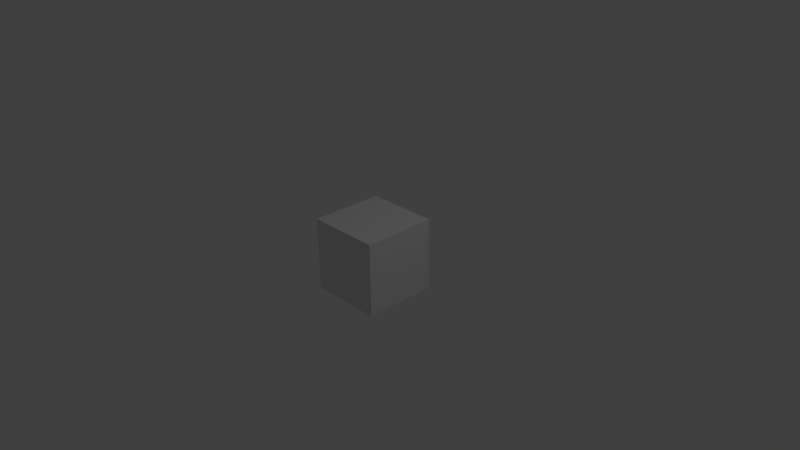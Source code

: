 # Source: defaultTile.blend  (saved by Blender 2.76.0; exported with 4.5.12 LTS)
import bpy
from mathutils import Matrix  # noqa: F401  (used for matrix-valued properties, if any)

bpy.ops.wm.read_factory_settings(use_empty=True)
scene = bpy.context.scene
scene.name = 'Scene'

# ---- collections
col_collection_1 = bpy.data.collections.new('Collection 1'); scene.collection.children.link(col_collection_1)

# ---- materials (node trees are filled in below, after node groups)
mat_material = bpy.data.materials.new('Material')
mat_material.alpha_threshold = 0.0
mat_material.use_transparent_shadow = False
mat_material.roughness = 0.5
mat_material.line_color = (0.0, 0.0, 0.0, 1.0)

# ---- material node trees

# ---- world
world_world = bpy.data.worlds.new('World'); scene.world = world_world
world_world.color = (0.05088, 0.05088, 0.05088)
world_world.use_sun_shadow = False
world_world.sun_shadow_jitter_overblur = 0.0
world_world.cycles.sampling_method = 'MANUAL'
world_world.cycles.sample_map_resolution = 256

# ---- cameras
cam_camera = bpy.data.cameras.new('Camera')
cam_camera.clip_end = 100.0
cam_camera.lens = 35.0
cam_camera.sensor_width = 32.0
cam_camera.sensor_height = 18.0
cam_camera.ortho_scale = 7.314
cam_camera.dof.focus_distance = 0.0
cam_camera.dof.aperture_fstop = 128.0

# ---- lights
light_lamp = bpy.data.lights.new('Lamp', 'POINT')
light_lamp.transmission_factor = 0.0
light_lamp.cutoff_distance = 30.0
light_lamp.energy = 100.0
light_lamp.shadow_buffer_clip_start = 1.001
light_lamp.shadow_soft_size = 0.1
light_lamp.shadow_maximum_resolution = 0.006
light_lamp.use_absolute_resolution = True
light_lamp.cycles.use_multiple_importance_sampling = False

# ---- meshes
me_cube = bpy.data.meshes.new('Cube')
me_cube.from_pydata([(-1.0, -1.0, 1.0), (-1.0, -1.0, -1.0), (1.0, -1.0, -1.0), (1.0, -1.0, 1.0), (-1.0, 1.0, 1.0), (-1.0, 1.0, -1.0), (1.0, 1.0, -1.0), (1.0, 1.0, 1.0)], [], [(0, 1, 2, 3), (4, 7, 6, 5), (0, 4, 5, 1), (1, 5, 6, 2), (2, 6, 7, 3), (4, 0, 3, 7)])
_uv = me_cube.uv_layers.new(name='UVMap')
_uv.uv.foreach_set('vector', [0.7414, 0.3055, 0.4996, 0.3055, 0.4996, 0.06374, 0.7414, 0.06374, 0.7411, 0.5471, 0.7411, 0.7889, 0.4993, 0.7889, 0.4993, 0.5471, 0.7412, 0.3066, 0.7412, 0.5484, 0.4994, 0.5484, 0.4994, 0.3066, 0.9844, 0.3066, 0.9844, 0.5484, 0.7427, 0.5484, 0.7427, 0.3066, 0.2548, 0.3081, 0.2548, 0.5499, 0.01308, 0.5499, 0.01308, 0.3081, 0.2549, 0.5484, 0.2549, 0.3066, 0.4967, 0.3066, 0.4967, 0.5484])
me_cube.materials.append(mat_material)
me_cube.use_remesh_preserve_volume = False
me_cube.use_remesh_preserve_attributes = False
me_cube.use_mirror_vertex_groups = False
me_cube.update()

# ---- objects
ob_cube = bpy.data.objects.new('Cube', me_cube)
ob_lamp = bpy.data.objects.new('Lamp', light_lamp)
ob_camera = bpy.data.objects.new('Camera', cam_camera)

# ---- transforms, parenting, visibility, modifiers, constraints
ob_cube.location = (0.0, 0.0, 0.0)
ob_cube.rotation_euler = (1.571, -0.0, -3.142)
ob_cube.scale = (0.5, 0.5, 0.5)
ob_cube.lock_rotations_4d = False
ob_cube.empty_display_type = 'ARROWS'
ob_cube.lineart.crease_threshold = 0.0
ob_lamp.location = (4.076, 1.005, 5.904)
ob_lamp.rotation_euler = (0.6503, 0.05522, 1.866)
ob_lamp.lock_rotations_4d = False
ob_lamp.empty_display_type = 'ARROWS'
ob_lamp.color = (0.0, 0.0, 0.0, 0.0)
ob_lamp.lineart.crease_threshold = 0.0
ob_camera.location = (7.481, -6.508, 5.344)
ob_camera.rotation_euler = (1.109, 0.01082, 0.8149)
ob_camera.lock_rotations_4d = False
ob_camera.empty_display_type = 'ARROWS'
ob_camera.color = (0.0, 0.0, 0.0, 0.0)
ob_camera.display_type = 'WIRE'
ob_camera.lineart.crease_threshold = 0.0

# ---- collection membership
col_collection_1.objects.link(ob_cube)
col_collection_1.objects.link(ob_lamp)
col_collection_1.objects.link(ob_camera)

# ---- scene / render settings (as saved in the file)
scene.camera = ob_camera
scene.frame_start = 1; scene.frame_end = 250; scene.frame_set(0)
scene.render.engine = 'BLENDER_EEVEE_NEXT'
scene.render.resolution_percentage = 50
scene.render.dither_intensity = 0.0
scene.cycles.use_denoising = False
scene.cycles.samples = 10
scene.cycles.sampling_pattern = 'TABULATED_SOBOL'
scene.cycles.light_sampling_threshold = 0.0
scene.cycles.use_adaptive_sampling = False
scene.cycles.use_light_tree = False
scene.cycles.blur_glossy = 0.0
scene.cycles.pixel_filter_type = 'GAUSSIAN'
scene.cycles.sample_clamp_indirect = 0.0
scene.view_settings.view_transform = 'Standard'
bpy.context.view_layer.update()
